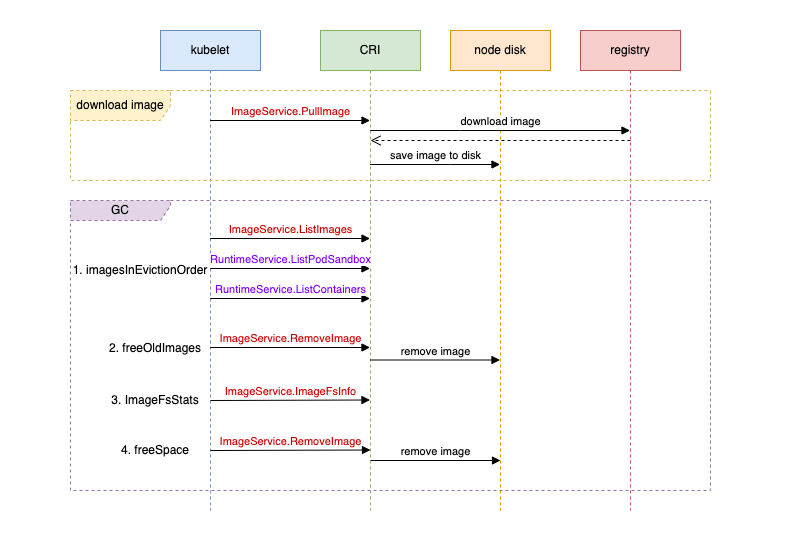

The diagram above was exported from draw.io. Its source (the exported page's mxGraphModel, read from the mxfile embedded in the PNG):
<mxGraphModel dx="795" dy="562" grid="1" gridSize="10" guides="1" tooltips="1" connect="1" arrows="1" fold="1" page="1" pageScale="1" pageWidth="827" pageHeight="1169" math="0" shadow="0">
  <root>
    <mxCell id="0" />
    <mxCell id="1" parent="0" />
    <mxCell id="PutZzIfS9ZkzmOGC-hlr-28" value="" style="rounded=0;whiteSpace=wrap;html=1;strokeColor=none;" vertex="1" parent="1">
      <mxGeometry x="30" y="60" width="800" height="550" as="geometry" />
    </mxCell>
    <mxCell id="PutZzIfS9ZkzmOGC-hlr-1" value="kubelet" style="shape=umlLifeline;perimeter=lifelinePerimeter;whiteSpace=wrap;html=1;container=1;dropTarget=0;collapsible=0;recursiveResize=0;outlineConnect=0;portConstraint=eastwest;newEdgeStyle={&quot;curved&quot;:0,&quot;rounded&quot;:0};fillColor=#dae8fc;strokeColor=#6c8ebf;" vertex="1" parent="1">
      <mxGeometry x="190" y="90" width="100" height="480" as="geometry" />
    </mxCell>
    <mxCell id="PutZzIfS9ZkzmOGC-hlr-2" value="CRI" style="shape=umlLifeline;perimeter=lifelinePerimeter;whiteSpace=wrap;html=1;container=1;dropTarget=0;collapsible=0;recursiveResize=0;outlineConnect=0;portConstraint=eastwest;newEdgeStyle={&quot;curved&quot;:0,&quot;rounded&quot;:0};fillColor=#d5e8d4;strokeColor=#82b366;" vertex="1" parent="1">
      <mxGeometry x="350" y="90" width="100" height="480" as="geometry" />
    </mxCell>
    <mxCell id="PutZzIfS9ZkzmOGC-hlr-3" value="node disk" style="shape=umlLifeline;perimeter=lifelinePerimeter;whiteSpace=wrap;html=1;container=1;dropTarget=0;collapsible=0;recursiveResize=0;outlineConnect=0;portConstraint=eastwest;newEdgeStyle={&quot;curved&quot;:0,&quot;rounded&quot;:0};fillColor=#ffe6cc;strokeColor=#d79b00;" vertex="1" parent="1">
      <mxGeometry x="480" y="90" width="100" height="480" as="geometry" />
    </mxCell>
    <mxCell id="PutZzIfS9ZkzmOGC-hlr-4" value="registry" style="shape=umlLifeline;perimeter=lifelinePerimeter;whiteSpace=wrap;html=1;container=1;dropTarget=0;collapsible=0;recursiveResize=0;outlineConnect=0;portConstraint=eastwest;newEdgeStyle={&quot;curved&quot;:0,&quot;rounded&quot;:0};fillColor=#f8cecc;strokeColor=#b85450;" vertex="1" parent="1">
      <mxGeometry x="610" y="90" width="100" height="480" as="geometry" />
    </mxCell>
    <mxCell id="PutZzIfS9ZkzmOGC-hlr-5" value="&lt;font color=&quot;#cc0000&quot;&gt;ImageService.PullImage&lt;/font&gt;" style="html=1;verticalAlign=bottom;endArrow=block;curved=0;rounded=0;" edge="1" parent="1" source="PutZzIfS9ZkzmOGC-hlr-1">
      <mxGeometry width="80" relative="1" as="geometry">
        <mxPoint x="269.5" y="180" as="sourcePoint" />
        <mxPoint x="399.5" y="180" as="targetPoint" />
      </mxGeometry>
    </mxCell>
    <mxCell id="PutZzIfS9ZkzmOGC-hlr-6" value="download image" style="html=1;verticalAlign=bottom;endArrow=block;curved=0;rounded=0;" edge="1" parent="1" source="PutZzIfS9ZkzmOGC-hlr-2" target="PutZzIfS9ZkzmOGC-hlr-4">
      <mxGeometry width="80" relative="1" as="geometry">
        <mxPoint x="460" y="320" as="sourcePoint" />
        <mxPoint x="540" y="320" as="targetPoint" />
        <Array as="points">
          <mxPoint x="490" y="190" />
        </Array>
      </mxGeometry>
    </mxCell>
    <mxCell id="PutZzIfS9ZkzmOGC-hlr-7" value="" style="html=1;verticalAlign=bottom;endArrow=open;dashed=1;endSize=8;curved=0;rounded=0;" edge="1" parent="1">
      <mxGeometry relative="1" as="geometry">
        <mxPoint x="660" y="200" as="sourcePoint" />
        <mxPoint x="400" y="200" as="targetPoint" />
      </mxGeometry>
    </mxCell>
    <mxCell id="PutZzIfS9ZkzmOGC-hlr-8" value="save image to disk" style="html=1;verticalAlign=bottom;endArrow=block;curved=0;rounded=0;" edge="1" parent="1">
      <mxGeometry width="80" relative="1" as="geometry">
        <mxPoint x="399.5" y="224" as="sourcePoint" />
        <mxPoint x="529.5" y="224" as="targetPoint" />
        <Array as="points">
          <mxPoint x="480" y="224" />
        </Array>
      </mxGeometry>
    </mxCell>
    <mxCell id="PutZzIfS9ZkzmOGC-hlr-11" value="download image" style="shape=umlFrame;whiteSpace=wrap;html=1;pointerEvents=0;dashed=1;fillColor=#fff2cc;strokeColor=#d6b656;width=100;height=30;" vertex="1" parent="1">
      <mxGeometry x="100" y="150" width="640" height="90" as="geometry" />
    </mxCell>
    <mxCell id="PutZzIfS9ZkzmOGC-hlr-12" value="GC" style="shape=umlFrame;whiteSpace=wrap;html=1;pointerEvents=0;fillColor=#e1d5e7;strokeColor=#9673a6;dashed=1;width=100;height=20;" vertex="1" parent="1">
      <mxGeometry x="100" y="260" width="640" height="290" as="geometry" />
    </mxCell>
    <mxCell id="PutZzIfS9ZkzmOGC-hlr-13" value="&lt;font color=&quot;#cc0000&quot;&gt;ImageService.ListImages&lt;/font&gt;" style="html=1;verticalAlign=bottom;endArrow=block;curved=0;rounded=0;" edge="1" parent="1" source="PutZzIfS9ZkzmOGC-hlr-1">
      <mxGeometry width="80" relative="1" as="geometry">
        <mxPoint x="269.5" y="298" as="sourcePoint" />
        <mxPoint x="399.5" y="298" as="targetPoint" />
      </mxGeometry>
    </mxCell>
    <mxCell id="PutZzIfS9ZkzmOGC-hlr-14" value="&lt;font color=&quot;#7f00ff&quot;&gt;RuntimeService.ListPodSandbox&lt;/font&gt;" style="html=1;verticalAlign=bottom;endArrow=block;curved=0;rounded=0;" edge="1" parent="1" source="PutZzIfS9ZkzmOGC-hlr-1">
      <mxGeometry width="80" relative="1" as="geometry">
        <mxPoint x="270" y="330" as="sourcePoint" />
        <mxPoint x="399.5" y="328" as="targetPoint" />
      </mxGeometry>
    </mxCell>
    <mxCell id="PutZzIfS9ZkzmOGC-hlr-15" value="&lt;font color=&quot;#7f00ff&quot;&gt;RuntimeService.ListContainers&lt;/font&gt;" style="html=1;verticalAlign=bottom;endArrow=block;curved=0;rounded=0;" edge="1" parent="1" source="PutZzIfS9ZkzmOGC-hlr-1">
      <mxGeometry width="80" relative="1" as="geometry">
        <mxPoint x="269.5" y="358" as="sourcePoint" />
        <mxPoint x="399.5" y="358" as="targetPoint" />
      </mxGeometry>
    </mxCell>
    <mxCell id="PutZzIfS9ZkzmOGC-hlr-19" value="1. imagesInEvictionOrder" style="text;html=1;align=center;verticalAlign=middle;whiteSpace=wrap;rounded=0;" vertex="1" parent="1">
      <mxGeometry x="100" y="310" width="140" height="40" as="geometry" />
    </mxCell>
    <mxCell id="PutZzIfS9ZkzmOGC-hlr-20" value="2. freeOldImages" style="text;html=1;align=center;verticalAlign=middle;whiteSpace=wrap;rounded=0;" vertex="1" parent="1">
      <mxGeometry x="130" y="388" width="110" height="40" as="geometry" />
    </mxCell>
    <mxCell id="PutZzIfS9ZkzmOGC-hlr-21" value="&lt;font color=&quot;#cc0000&quot;&gt;ImageService.RemoveImage&lt;/font&gt;" style="html=1;verticalAlign=bottom;endArrow=block;curved=0;rounded=0;" edge="1" parent="1" source="PutZzIfS9ZkzmOGC-hlr-1">
      <mxGeometry width="80" relative="1" as="geometry">
        <mxPoint x="269.5" y="407" as="sourcePoint" />
        <mxPoint x="399.5" y="407" as="targetPoint" />
      </mxGeometry>
    </mxCell>
    <mxCell id="PutZzIfS9ZkzmOGC-hlr-22" value="3. ImageFsStats" style="text;html=1;align=center;verticalAlign=middle;whiteSpace=wrap;rounded=0;" vertex="1" parent="1">
      <mxGeometry x="130" y="440" width="110" height="40" as="geometry" />
    </mxCell>
    <mxCell id="PutZzIfS9ZkzmOGC-hlr-23" value="&lt;font color=&quot;#cc0000&quot;&gt;ImageService.ImageFsInfo&lt;/font&gt;" style="html=1;verticalAlign=bottom;endArrow=block;curved=0;rounded=0;exitX=1;exitY=0.5;exitDx=0;exitDy=0;" edge="1" parent="1" source="PutZzIfS9ZkzmOGC-hlr-22">
      <mxGeometry width="80" relative="1" as="geometry">
        <mxPoint x="269.5" y="459.5" as="sourcePoint" />
        <mxPoint x="399.5" y="459.5" as="targetPoint" />
      </mxGeometry>
    </mxCell>
    <mxCell id="PutZzIfS9ZkzmOGC-hlr-24" value="4. freeSpace" style="text;html=1;align=center;verticalAlign=middle;whiteSpace=wrap;rounded=0;" vertex="1" parent="1">
      <mxGeometry x="130" y="490" width="110" height="40" as="geometry" />
    </mxCell>
    <mxCell id="PutZzIfS9ZkzmOGC-hlr-25" value="&lt;font color=&quot;#cc0000&quot;&gt;ImageService.RemoveImage&lt;/font&gt;" style="html=1;verticalAlign=bottom;endArrow=block;curved=0;rounded=0;exitX=1;exitY=0.5;exitDx=0;exitDy=0;" edge="1" parent="1" source="PutZzIfS9ZkzmOGC-hlr-24">
      <mxGeometry width="80" relative="1" as="geometry">
        <mxPoint x="270" y="509.5" as="sourcePoint" />
        <mxPoint x="400" y="509.5" as="targetPoint" />
      </mxGeometry>
    </mxCell>
    <mxCell id="PutZzIfS9ZkzmOGC-hlr-26" value="remove image" style="html=1;verticalAlign=bottom;endArrow=block;curved=0;rounded=0;" edge="1" parent="1">
      <mxGeometry width="80" relative="1" as="geometry">
        <mxPoint x="399.5" y="419.5" as="sourcePoint" />
        <mxPoint x="529.5" y="419.5" as="targetPoint" />
      </mxGeometry>
    </mxCell>
    <mxCell id="PutZzIfS9ZkzmOGC-hlr-27" value="remove image" style="html=1;verticalAlign=bottom;endArrow=block;curved=0;rounded=0;" edge="1" parent="1">
      <mxGeometry width="80" relative="1" as="geometry">
        <mxPoint x="400" y="520" as="sourcePoint" />
        <mxPoint x="530" y="520" as="targetPoint" />
      </mxGeometry>
    </mxCell>
  </root>
</mxGraphModel>